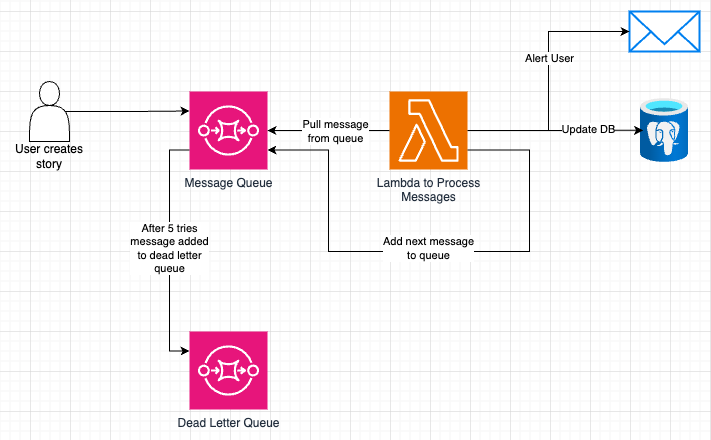

The diagram above was exported from draw.io. Its source (the exported page's mxGraphModel, read from the mxfile embedded in the PNG):
<mxGraphModel dx="1536" dy="879" grid="1" gridSize="10" guides="1" tooltips="1" connect="1" arrows="1" fold="1" page="1" pageScale="1" pageWidth="850" pageHeight="1100" math="0" shadow="0">
  <root>
    <mxCell id="0" />
    <mxCell id="1" parent="0" />
    <mxCell id="wDY4OQQOpeaKSYxnDjXX-17" value="Message Queue" style="sketch=0;points=[[0,0,0],[0.25,0,0],[0.5,0,0],[0.75,0,0],[1,0,0],[0,1,0],[0.25,1,0],[0.5,1,0],[0.75,1,0],[1,1,0],[0,0.25,0],[0,0.5,0],[0,0.75,0],[1,0.25,0],[1,0.5,0],[1,0.75,0]];outlineConnect=0;fontColor=#232F3E;fillColor=#E7157B;strokeColor=#ffffff;dashed=0;verticalLabelPosition=bottom;verticalAlign=top;align=center;html=1;fontSize=12;fontStyle=0;aspect=fixed;shape=mxgraph.aws4.resourceIcon;resIcon=mxgraph.aws4.sqs;" vertex="1" parent="1">
      <mxGeometry x="200" y="280" width="78" height="78" as="geometry" />
    </mxCell>
    <mxCell id="wDY4OQQOpeaKSYxnDjXX-18" value="Lambda to Process&lt;div&gt;Messages&lt;/div&gt;" style="sketch=0;points=[[0,0,0],[0.25,0,0],[0.5,0,0],[0.75,0,0],[1,0,0],[0,1,0],[0.25,1,0],[0.5,1,0],[0.75,1,0],[1,1,0],[0,0.25,0],[0,0.5,0],[0,0.75,0],[1,0.25,0],[1,0.5,0],[1,0.75,0]];outlineConnect=0;fontColor=#232F3E;fillColor=#ED7100;strokeColor=#ffffff;dashed=0;verticalLabelPosition=bottom;verticalAlign=top;align=center;html=1;fontSize=12;fontStyle=0;aspect=fixed;shape=mxgraph.aws4.resourceIcon;resIcon=mxgraph.aws4.lambda;" vertex="1" parent="1">
      <mxGeometry x="400" y="280" width="78" height="78" as="geometry" />
    </mxCell>
    <mxCell id="wDY4OQQOpeaKSYxnDjXX-19" value="Dead Letter Queue" style="sketch=0;points=[[0,0,0],[0.25,0,0],[0.5,0,0],[0.75,0,0],[1,0,0],[0,1,0],[0.25,1,0],[0.5,1,0],[0.75,1,0],[1,1,0],[0,0.25,0],[0,0.5,0],[0,0.75,0],[1,0.25,0],[1,0.5,0],[1,0.75,0]];outlineConnect=0;fontColor=#232F3E;fillColor=#E7157B;strokeColor=#ffffff;dashed=0;verticalLabelPosition=bottom;verticalAlign=top;align=center;html=1;fontSize=12;fontStyle=0;aspect=fixed;shape=mxgraph.aws4.resourceIcon;resIcon=mxgraph.aws4.sqs;" vertex="1" parent="1">
      <mxGeometry x="200" y="520" width="78" height="78" as="geometry" />
    </mxCell>
    <mxCell id="wDY4OQQOpeaKSYxnDjXX-23" style="edgeStyle=orthogonalEdgeStyle;rounded=0;orthogonalLoop=1;jettySize=auto;html=1;exitX=0;exitY=0.5;exitDx=0;exitDy=0;exitPerimeter=0;entryX=1;entryY=0.5;entryDx=0;entryDy=0;entryPerimeter=0;" edge="1" parent="1" source="wDY4OQQOpeaKSYxnDjXX-18" target="wDY4OQQOpeaKSYxnDjXX-17">
      <mxGeometry relative="1" as="geometry" />
    </mxCell>
    <mxCell id="wDY4OQQOpeaKSYxnDjXX-25" value="Pull message&lt;div&gt;from queue&lt;/div&gt;" style="edgeLabel;html=1;align=center;verticalAlign=middle;resizable=0;points=[];" vertex="1" connectable="0" parent="wDY4OQQOpeaKSYxnDjXX-23">
      <mxGeometry x="-0.1063" y="1" relative="1" as="geometry">
        <mxPoint as="offset" />
      </mxGeometry>
    </mxCell>
    <mxCell id="wDY4OQQOpeaKSYxnDjXX-28" style="edgeStyle=orthogonalEdgeStyle;rounded=0;orthogonalLoop=1;jettySize=auto;html=1;exitX=1;exitY=0.75;exitDx=0;exitDy=0;exitPerimeter=0;entryX=1;entryY=0.75;entryDx=0;entryDy=0;entryPerimeter=0;" edge="1" parent="1" source="wDY4OQQOpeaKSYxnDjXX-18" target="wDY4OQQOpeaKSYxnDjXX-17">
      <mxGeometry relative="1" as="geometry">
        <Array as="points">
          <mxPoint x="540" y="338" />
          <mxPoint x="540" y="440" />
          <mxPoint x="339" y="440" />
          <mxPoint x="339" y="338" />
        </Array>
      </mxGeometry>
    </mxCell>
    <mxCell id="wDY4OQQOpeaKSYxnDjXX-29" value="Add next message&lt;div&gt;to queue&lt;/div&gt;" style="edgeLabel;html=1;align=center;verticalAlign=middle;resizable=0;points=[];" vertex="1" connectable="0" parent="wDY4OQQOpeaKSYxnDjXX-28">
      <mxGeometry x="0.0045" y="-3" relative="1" as="geometry">
        <mxPoint as="offset" />
      </mxGeometry>
    </mxCell>
    <mxCell id="wDY4OQQOpeaKSYxnDjXX-30" value="" style="html=1;verticalLabelPosition=bottom;align=center;labelBackgroundColor=#ffffff;verticalAlign=top;strokeWidth=2;strokeColor=#0080F0;shadow=0;dashed=0;shape=mxgraph.ios7.icons.mail;" vertex="1" parent="1">
      <mxGeometry x="640" y="200" width="70" height="40" as="geometry" />
    </mxCell>
    <mxCell id="wDY4OQQOpeaKSYxnDjXX-31" value="" style="image;aspect=fixed;html=1;points=[];align=center;fontSize=12;image=img/lib/azure2/databases/Azure_Database_PostgreSQL_Server.svg;" vertex="1" parent="1">
      <mxGeometry x="651" y="287" width="48" height="64" as="geometry" />
    </mxCell>
    <mxCell id="wDY4OQQOpeaKSYxnDjXX-32" style="edgeStyle=orthogonalEdgeStyle;rounded=0;orthogonalLoop=1;jettySize=auto;html=1;exitX=1;exitY=0.5;exitDx=0;exitDy=0;exitPerimeter=0;entryX=0.055;entryY=0.497;entryDx=0;entryDy=0;entryPerimeter=0;" edge="1" parent="1" source="wDY4OQQOpeaKSYxnDjXX-18" target="wDY4OQQOpeaKSYxnDjXX-31">
      <mxGeometry relative="1" as="geometry" />
    </mxCell>
    <mxCell id="wDY4OQQOpeaKSYxnDjXX-35" value="Update DB" style="edgeLabel;html=1;align=center;verticalAlign=middle;resizable=0;points=[];" vertex="1" connectable="0" parent="wDY4OQQOpeaKSYxnDjXX-32">
      <mxGeometry x="0.3617" y="1" relative="1" as="geometry">
        <mxPoint as="offset" />
      </mxGeometry>
    </mxCell>
    <mxCell id="wDY4OQQOpeaKSYxnDjXX-33" style="edgeStyle=orthogonalEdgeStyle;rounded=0;orthogonalLoop=1;jettySize=auto;html=1;exitX=1;exitY=0.5;exitDx=0;exitDy=0;exitPerimeter=0;entryX=0;entryY=0.5;entryDx=0;entryDy=0;entryPerimeter=0;" edge="1" parent="1" source="wDY4OQQOpeaKSYxnDjXX-18" target="wDY4OQQOpeaKSYxnDjXX-30">
      <mxGeometry relative="1" as="geometry" />
    </mxCell>
    <mxCell id="wDY4OQQOpeaKSYxnDjXX-34" value="Alert User" style="edgeLabel;html=1;align=center;verticalAlign=middle;resizable=0;points=[];" vertex="1" connectable="0" parent="wDY4OQQOpeaKSYxnDjXX-33">
      <mxGeometry x="0.1734" y="-1" relative="1" as="geometry">
        <mxPoint as="offset" />
      </mxGeometry>
    </mxCell>
    <mxCell id="wDY4OQQOpeaKSYxnDjXX-36" style="edgeStyle=orthogonalEdgeStyle;rounded=0;orthogonalLoop=1;jettySize=auto;html=1;exitX=0;exitY=0.75;exitDx=0;exitDy=0;exitPerimeter=0;entryX=0;entryY=0.25;entryDx=0;entryDy=0;entryPerimeter=0;" edge="1" parent="1" source="wDY4OQQOpeaKSYxnDjXX-17" target="wDY4OQQOpeaKSYxnDjXX-19">
      <mxGeometry relative="1" as="geometry" />
    </mxCell>
    <mxCell id="wDY4OQQOpeaKSYxnDjXX-37" value="After 5 tries&lt;div&gt;message added&lt;/div&gt;&lt;div&gt;to dead letter&lt;/div&gt;&lt;div&gt;queue&lt;/div&gt;" style="edgeLabel;html=1;align=center;verticalAlign=middle;resizable=0;points=[];" vertex="1" connectable="0" parent="wDY4OQQOpeaKSYxnDjXX-36">
      <mxGeometry x="-0.0141" relative="1" as="geometry">
        <mxPoint as="offset" />
      </mxGeometry>
    </mxCell>
    <mxCell id="wDY4OQQOpeaKSYxnDjXX-38" value="" style="shape=actor;whiteSpace=wrap;html=1;" vertex="1" parent="1">
      <mxGeometry x="40" y="270" width="40" height="60" as="geometry" />
    </mxCell>
    <mxCell id="wDY4OQQOpeaKSYxnDjXX-39" style="edgeStyle=orthogonalEdgeStyle;rounded=0;orthogonalLoop=1;jettySize=auto;html=1;exitX=0.9;exitY=0.5;exitDx=0;exitDy=0;exitPerimeter=0;entryX=0;entryY=0.25;entryDx=0;entryDy=0;entryPerimeter=0;" edge="1" parent="1" source="wDY4OQQOpeaKSYxnDjXX-38" target="wDY4OQQOpeaKSYxnDjXX-17">
      <mxGeometry relative="1" as="geometry" />
    </mxCell>
    <mxCell id="wDY4OQQOpeaKSYxnDjXX-40" value="User creates&lt;div&gt;story&lt;/div&gt;" style="text;html=1;align=center;verticalAlign=middle;whiteSpace=wrap;rounded=0;" vertex="1" parent="1">
      <mxGeometry x="20" y="330" width="80" height="30" as="geometry" />
    </mxCell>
  </root>
</mxGraphModel>